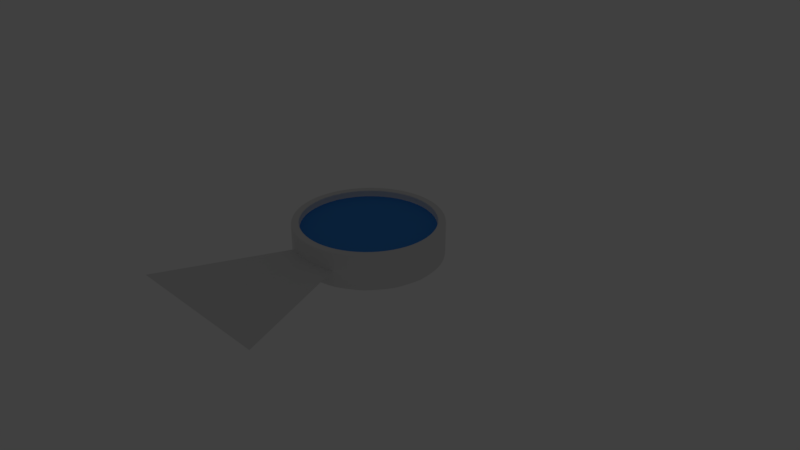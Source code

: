 # Source: yah-dot.blend  (saved by Blender 2.79.0; exported with 4.5.12 LTS)
import bpy
from mathutils import Matrix  # noqa: F401  (used for matrix-valued properties, if any)

bpy.ops.wm.read_factory_settings(use_empty=True)
scene = bpy.context.scene
scene.name = 'Scene'

# ---- collections
col_collection_1 = bpy.data.collections.new('Collection 1'); scene.collection.children.link(col_collection_1)
col_collection_2 = bpy.data.collections.new('Collection 2'); scene.collection.children.link(col_collection_2)
col_collection_2.hide_render = True
col_collection_2.hide_viewport = True
col_collection_11 = bpy.data.collections.new('Collection 11'); scene.collection.children.link(col_collection_11)
col_collection_11.hide_render = True
col_collection_11.hide_viewport = True

# ---- materials (node trees are filled in below, after node groups)
mat_dot_frame = bpy.data.materials.new('Dot Frame')
mat_dot_frame.alpha_threshold = 0.0
mat_dot_frame.roughness = 0.5
mat_dot_color = bpy.data.materials.new('Dot Color')
mat_dot_color.alpha_threshold = 0.0
mat_dot_color.diffuse_color = (0.05423, 0.2847, 0.8, 1.0)
mat_dot_color.roughness = 0.5
mat_dot_transparency = bpy.data.materials.new('Dot Transparency')
mat_dot_transparency.alpha_threshold = 0.0
mat_dot_transparency.diffuse_color = (0.6246, 0.6246, 0.6246, 1.0)
mat_dot_transparency.roughness = 0.5
mat_material = bpy.data.materials.new('Material')
mat_material.alpha_threshold = 0.0
mat_material.roughness = 0.5
mat_material.line_color = (0.0, 0.0, 0.0, 1.0)

# ---- material node trees

# ---- world
world_world = bpy.data.worlds.new('World'); scene.world = world_world
world_world.color = (0.05088, 0.05088, 0.05088)
world_world.use_sun_shadow = False
world_world.sun_shadow_jitter_overblur = 0.0
world_world.cycles.sampling_method = 'MANUAL'

# ---- cameras
cam_camera = bpy.data.cameras.new('Camera')
cam_camera.clip_end = 100.0
cam_camera.lens = 35.0
cam_camera.sensor_width = 32.0
cam_camera.sensor_height = 18.0
cam_camera.ortho_scale = 7.314
cam_camera.dof.focus_distance = 0.0

# ---- lights
light_lamp = bpy.data.lights.new('Lamp', 'POINT')
light_lamp.transmission_factor = 0.0
light_lamp.cutoff_distance = 30.0
light_lamp.energy = 100.0
light_lamp.shadow_buffer_clip_start = 1.001
light_lamp.shadow_soft_size = 0.1
light_lamp.shadow_maximum_resolution = 0.006
light_lamp.use_absolute_resolution = True

# ---- meshes
me_cylinder_001 = bpy.data.meshes.new('Cylinder.001')
me_cylinder_001.from_pydata([(0.0, 1.0, 0.0), (-1.859e-08, 0.898, 0.5), (0.3827, 0.9239, 0.0), (0.3437, 0.8297, 0.5), (0.7071, 0.7071, 0.0), (0.635, 0.635, 0.5), (0.9239, 0.3827, 0.0), (0.8297, 0.3437, 0.5), (1.0, -4.371e-08, 0.0), (0.898, -4.449e-08, 0.5), (0.9239, -0.3827, 0.0), (0.8297, -0.3437, 0.5), (0.7071, -0.7071, 0.0), (0.635, -0.635, 0.5), (0.3827, -0.9239, 0.0), (0.3437, -0.8297, 0.5), (1.51e-07, -1.0, 0.0), (1.347e-07, -0.898, 0.5), (-0.3827, -0.9239, 0.0), (-0.3437, -0.8297, 0.5), (-0.7071, -0.7071, 0.0), (-0.635, -0.635, 0.5), (-0.9239, -0.3827, 0.0), (-0.8297, -0.3437, 0.5), (-1.0, 1.192e-08, 0.0), (-0.898, 4.954e-09, 0.5), (-0.9239, 0.3827, 0.0), (-0.8297, 0.3437, 0.5), (-0.7071, 0.7071, 0.0), (-0.635, 0.635, 0.5), (-0.3827, 0.9239, 0.0), (-0.3437, 0.8297, 0.5), (0.3827, 0.9239, 0.5), (0.0, 1.0, 0.5), (0.7071, 0.7071, 0.5), (0.9239, 0.3827, 0.5), (1.0, -4.371e-08, 0.5), (0.9239, -0.3827, 0.5), (0.7071, -0.7071, 0.5), (0.3827, -0.9239, 0.5), (1.51e-07, -1.0, 0.5), (-0.3827, -0.9239, 0.5), (-0.7071, -0.7071, 0.5), (-0.9239, -0.3827, 0.5), (-1.0, 1.192e-08, 0.5), (-0.9239, 0.3827, 0.5), (-0.7071, 0.7071, 0.5), (-0.3827, 0.9239, 0.5), (0.3332, 0.8044, 0.4), (-2.359e-08, 0.8707, 0.4), (0.6157, 0.6157, 0.4), (0.8044, 0.3332, 0.4), (0.8707, -4.449e-08, 0.4), (0.8044, -0.3332, 0.4), (0.6157, -0.6157, 0.4), (0.3332, -0.8044, 0.4), (1.306e-07, -0.8707, 0.4), (-0.3332, -0.8044, 0.4), (-0.6157, -0.6157, 0.4), (-0.8044, -0.3332, 0.4), (-0.8707, 2.669e-09, 0.4), (-0.8044, 0.3332, 0.4), (-0.6157, 0.6157, 0.4), (-0.3332, 0.8044, 0.4), (0.3437, 0.8297, 0.4), (-1.799e-08, 0.898, 0.4), (0.635, 0.635, 0.4), (0.8297, 0.3437, 0.4), (0.898, -4.449e-08, 0.4), (0.8297, -0.3437, 0.4), (0.635, -0.635, 0.4), (0.3437, -0.8297, 0.4), (1.353e-07, -0.898, 0.4), (-0.3437, -0.8297, 0.4), (-0.635, -0.635, 0.4), (-0.8297, -0.3437, 0.4), (-0.898, 4.954e-09, 0.4), (-0.8297, 0.3437, 0.4), (-0.635, 0.635, 0.4), (-0.3437, 0.8297, 0.4), (0.0, 1.0, 0.01351), (0.3827, 0.9239, 0.01351), (0.7071, 0.7071, 0.01351), (0.9239, 0.3827, 0.01351), (1.0, -4.371e-08, 0.01351), (0.9239, -0.3827, 0.01351), (0.7071, -0.7071, 0.01351), (0.3827, -0.9239, 0.01351), (1.51e-07, -1.0, 0.01351), (-0.3827, -0.9239, 0.01351), (-0.7071, -0.7071, 0.01351), (-0.9239, -0.3827, 0.01351), (-1.0, 1.192e-08, 0.01351), (-0.9239, 0.3827, 0.01351), (-0.7071, 0.7071, 0.01351), (-0.3827, 0.9239, 0.01351), (0.0, 1.0, 0.4899), (0.3827, 0.9239, 0.4899), (0.7071, 0.7071, 0.4899), (0.9239, 0.3827, 0.4899), (1.0, -4.371e-08, 0.4899), (0.9239, -0.3827, 0.4899), (0.7071, -0.7071, 0.4899), (0.3827, -0.9239, 0.4899), (1.51e-07, -1.0, 0.4899), (-0.3827, -0.9239, 0.4899), (-0.7071, -0.7071, 0.4899), (-0.9239, -0.3827, 0.4899), (-1.0, 1.192e-08, 0.4899), (-0.9239, 0.3827, 0.4899), (-0.7071, 0.7071, 0.4899), (-0.3827, 0.9239, 0.4899), (-0.635, 0.635, 0.4933), (-0.3437, 0.8297, 0.4933), (0.3437, -0.8297, 0.4933), (1.348e-07, -0.898, 0.4933), (-1.855e-08, 0.898, 0.4933), (0.3437, 0.8297, 0.4933), (-0.3437, -0.8297, 0.4933), (0.635, 0.635, 0.4933), (-0.635, -0.635, 0.4933), (0.8297, 0.3437, 0.4933), (-0.8297, -0.3437, 0.4933), (0.898, -4.449e-08, 0.4933), (-0.898, 4.954e-09, 0.4933), (0.8297, -0.3437, 0.4933), (-0.8297, 0.3437, 0.4933), (0.635, -0.635, 0.4933)], [], [(96, 33, 32, 97), (97, 32, 34, 98), (98, 34, 35, 99), (99, 35, 36, 100), (100, 36, 37, 101), (101, 37, 38, 102), (102, 38, 39, 103), (103, 39, 40, 104), (104, 40, 41, 105), (105, 41, 42, 106), (106, 42, 43, 107), (107, 43, 44, 108), (108, 44, 45, 109), (109, 45, 46, 110), (113, 112, 78, 79), (110, 46, 47, 111), (111, 47, 33, 96), (0, 2, 4, 6, 8, 10, 12, 14, 16, 18, 20, 22, 24, 26, 28, 30), (1, 3, 32, 33), (3, 5, 34, 32), (5, 7, 35, 34), (7, 9, 36, 35), (9, 11, 37, 36), (11, 13, 38, 37), (13, 15, 39, 38), (15, 17, 40, 39), (17, 19, 41, 40), (19, 21, 42, 41), (21, 23, 43, 42), (23, 25, 44, 43), (25, 27, 45, 44), (27, 29, 46, 45), (29, 31, 47, 46), (31, 1, 33, 47), (48, 49, 63, 62, 61, 60, 59, 58, 57, 56, 55, 54, 53, 52, 51, 50), (115, 114, 71, 72), (117, 116, 65, 64), (116, 113, 79, 65), (118, 115, 72, 73), (119, 117, 64, 66), (120, 118, 73, 74), (121, 119, 66, 67), (122, 120, 74, 75), (123, 121, 67, 68), (124, 122, 75, 76), (125, 123, 68, 69), (126, 124, 76, 77), (127, 125, 69, 70), (112, 126, 77, 78), (114, 127, 70, 71), (49, 48, 64, 65), (48, 50, 66, 64), (50, 51, 67, 66), (51, 52, 68, 67), (52, 53, 69, 68), (53, 54, 70, 69), (54, 55, 71, 70), (55, 56, 72, 71), (56, 57, 73, 72), (57, 58, 74, 73), (58, 59, 75, 74), (59, 60, 76, 75), (60, 61, 77, 76), (61, 62, 78, 77), (62, 63, 79, 78), (63, 49, 65, 79), (30, 95, 80, 0), (28, 94, 95, 30), (26, 93, 94, 28), (24, 92, 93, 26), (22, 91, 92, 24), (20, 90, 91, 22), (18, 89, 90, 20), (16, 88, 89, 18), (14, 87, 88, 16), (12, 86, 87, 14), (10, 85, 86, 12), (8, 84, 85, 10), (6, 83, 84, 8), (4, 82, 83, 6), (2, 81, 82, 4), (0, 80, 81, 2), (95, 111, 96, 80), (94, 110, 111, 95), (93, 109, 110, 94), (92, 108, 109, 93), (91, 107, 108, 92), (90, 106, 107, 91), (89, 105, 106, 90), (88, 104, 105, 89), (87, 103, 104, 88), (86, 102, 103, 87), (85, 101, 102, 86), (84, 100, 101, 85), (83, 99, 100, 84), (82, 98, 99, 83), (81, 97, 98, 82), (80, 96, 97, 81), (15, 13, 127, 114), (29, 27, 126, 112), (13, 11, 125, 127), (27, 25, 124, 126), (11, 9, 123, 125), (25, 23, 122, 124), (9, 7, 121, 123), (23, 21, 120, 122), (7, 5, 119, 121), (21, 19, 118, 120), (5, 3, 117, 119), (19, 17, 115, 118), (1, 31, 113, 116), (3, 1, 116, 117), (17, 15, 114, 115), (31, 29, 112, 113)])
me_cylinder_001.polygons.foreach_set('material_index', [0, 0, 0, 0, 0, 0, 0, 0, 0, 0, 0, 0, 0, 0, 0, 0, 0, 0, 0, 0, 0, 0, 0, 0, 0, 0, 0, 0, 0, 0, 0, 0, 0, 0, 1, 0, 0, 0, 0, 0, 0, 0, 0, 0, 0, 0, 0, 0, 0, 0, 1, 1, 1, 1, 1, 1, 1, 1, 1, 1, 1, 1, 1, 1, 1, 1, 0, 0, 0, 0, 0, 0, 0, 0, 0, 0, 0, 0, 0, 0, 0, 0, 0, 0, 0, 0, 0, 0, 0, 0, 0, 0, 0, 0, 0, 0, 0, 0, 0, 0, 0, 0, 0, 0, 0, 0, 0, 0, 0, 0, 0, 0, 0, 0])
me_cylinder_001.materials.append(mat_dot_frame)
me_cylinder_001.materials.append(mat_dot_color)
me_cylinder_001.materials.append(mat_dot_transparency)
me_cylinder_001.use_remesh_preserve_volume = False
me_cylinder_001.use_remesh_preserve_attributes = False
me_cylinder_001.use_mirror_vertex_groups = False
me_cylinder_001.update()
me_circle_002 = bpy.data.meshes.new('Circle.002')
me_circle_002.from_pydata([(0.0, 0.0, 0.0), (-1.058, -2.555, 0.0), (1.058, -2.555, 0.0)], [], [(0, 1, 2)])
_uv = me_circle_002.uv_layers.new(name='UVMap')
_uv.uv.foreach_set('vector', [0.5077, 0.995, 0.002545, 9.483e-05, 0.9925, 0.002545])
me_circle_002.materials.append(mat_material)
me_circle_002.use_remesh_preserve_volume = False
me_circle_002.use_remesh_preserve_attributes = False
me_circle_002.use_mirror_vertex_groups = False
me_circle_002.update()
me_circle_003 = bpy.data.meshes.new('Circle.003')
me_circle_003.from_pydata([(0.0, 3.0, 0.0), (-1.148, 2.772, 0.0), (-2.121, 2.121, 0.0), (-2.772, 1.148, 0.0), (-3.0, -1.311e-07, 0.0), (-2.772, -1.148, 0.0), (-2.121, -2.121, 0.0), (-1.148, -2.772, 0.0), (-4.53e-07, -3.0, 0.0), (1.148, -2.772, 0.0), (2.121, -2.121, 0.0), (2.772, -1.148, 0.0), (3.0, 3.577e-08, 0.0), (2.772, 1.148, 0.0), (2.121, 2.121, 0.0), (1.148, 2.772, 0.0), (3.808e-08, 2.863, 0.0), (-2.024, 2.024, 0.0), (-2.645, 1.096, 0.0), (-2.863, -1.311e-07, 0.0), (-4.243e-07, -2.863, 0.0), (1.096, -2.645, 0.0), (2.024, -2.024, 0.0), (2.645, -1.096, 0.0), (1.096, 2.645, 0.0), (-1.096, 2.645, 0.0), (-2.645, -1.096, 0.0), (-2.024, -2.024, 0.0), (-1.096, -2.645, 0.0), (2.863, 3.577e-08, 0.0), (2.645, 1.096, 0.0), (2.024, 2.024, 0.0), (-2.049, -2.049, 0.0), (-2.677, -1.109, 0.0), (-1.109, -2.677, 0.0), (2.677, 1.109, 0.0), (2.898, 3.577e-08, 0.0), (2.049, 2.049, 0.0), (-2.677, 1.109, 0.0), (-2.049, 2.049, 0.0), (-2.898, -1.311e-07, 0.0), (1.109, -2.677, 0.0), (-4.321e-07, -2.898, 0.0), (2.049, -2.049, 0.0), (2.677, -1.109, 0.0), (2.788e-08, 2.898, 0.0), (1.109, 2.677, 0.0), (-1.109, 2.677, 0.0)], [], [(16, 25, 17, 18, 19, 26, 27, 28, 20, 21, 22, 23, 29, 30, 31, 24), (47, 45, 0, 1), (39, 47, 1, 2), (38, 39, 2, 3), (40, 38, 3, 4), (33, 40, 4, 5), (32, 33, 5, 6), (34, 32, 6, 7), (42, 34, 7, 8), (41, 42, 8, 9), (43, 41, 9, 10), (44, 43, 10, 11), (36, 44, 11, 12), (35, 36, 12, 13), (37, 35, 13, 14), (46, 37, 14, 15), (45, 46, 15, 0), (27, 26, 33, 32), (28, 27, 32, 34), (30, 29, 36, 35), (31, 30, 35, 37), (18, 17, 39, 38), (19, 18, 38, 40), (21, 20, 42, 41), (22, 21, 41, 43), (23, 22, 43, 44), (16, 24, 46, 45), (25, 16, 45, 47), (17, 25, 47, 39), (26, 19, 40, 33), (20, 28, 34, 42), (29, 23, 44, 36), (24, 31, 37, 46)])
me_circle_003.polygons.foreach_set('material_index', [1, 0, 0, 0, 0, 0, 0, 0, 0, 0, 0, 0, 0, 0, 0, 0, 0, 1, 1, 1, 1, 1, 1, 1, 1, 1, 1, 1, 1, 1, 1, 1, 1])
me_circle_003.materials.append(mat_dot_color)
me_circle_003.materials.append(mat_dot_frame)
me_circle_003.use_remesh_preserve_volume = False
me_circle_003.use_remesh_preserve_attributes = False
me_circle_003.use_mirror_vertex_groups = False
me_circle_003.update()

# ---- objects
ob_dot = bpy.data.objects.new('Dot', me_cylinder_001)
ob_fan = bpy.data.objects.new('Fan', me_circle_002)
ob_circle = bpy.data.objects.new('Circle', me_circle_003)
ob_lamp = bpy.data.objects.new('Lamp', light_lamp)
ob_camera = bpy.data.objects.new('Camera', cam_camera)

# ---- transforms, parenting, visibility, modifiers, constraints
ob_dot.location = (0.0, 0.0, 0.0)
ob_dot.lineart.crease_threshold = 0.0
_m = ob_dot.modifiers.new('Subsurf', 'SUBSURF')
_m.uv_smooth = 'PRESERVE_CORNERS'
_m.quality = 2
_m.show_only_control_edges = False
ob_fan.parent = ob_dot
ob_fan.location = (0.0, 0.0, 0.25)
ob_fan.show_transparent = True
ob_fan.lineart.crease_threshold = 0.0
ob_circle.location = (0.0, 0.0, 0.0)
ob_circle.lineart.crease_threshold = 0.0
_m = ob_circle.modifiers.new('Subsurf', 'SUBSURF')
_m.uv_smooth = 'PRESERVE_CORNERS'
_m.quality = 2
_m.levels = 2
_m.show_only_control_edges = False
ob_lamp.location = (4.076, 1.005, 5.904)
ob_lamp.rotation_euler = (0.6503, 0.05522, 1.866)
ob_lamp.lock_rotations_4d = False
ob_lamp.empty_display_type = 'ARROWS'
ob_lamp.color = (0.0, 0.0, 0.0, 0.0)
ob_lamp.lineart.crease_threshold = 0.0
ob_camera.location = (7.481, -6.508, 5.344)
ob_camera.rotation_euler = (1.109, 0.0, 0.8149)
ob_camera.lock_rotations_4d = False
ob_camera.empty_display_type = 'ARROWS'
ob_camera.color = (0.0, 0.0, 0.0, 0.0)
ob_camera.display_type = 'WIRE'
ob_camera.lineart.crease_threshold = 0.0

# ---- collection membership
col_collection_1.objects.link(ob_dot)
col_collection_1.objects.link(ob_fan)
col_collection_2.objects.link(ob_circle)
col_collection_11.objects.link(ob_lamp)
col_collection_11.objects.link(ob_camera)

# ---- scene / render settings (as saved in the file)
scene.camera = ob_camera
scene.frame_start = 1; scene.frame_end = 250; scene.frame_set(1)
scene.render.engine = 'CYCLES'
scene.render.resolution_percentage = 50
scene.render.dither_intensity = 0.0
scene.cycles.use_denoising = False
scene.cycles.samples = 128
scene.cycles.sampling_pattern = 'TABULATED_SOBOL'
scene.cycles.use_adaptive_sampling = False
scene.cycles.use_light_tree = False
scene.cycles.blur_glossy = 0.0
scene.cycles.sample_clamp_indirect = 0.0
scene.view_settings.view_transform = 'Standard'
bpy.context.view_layer.update()
